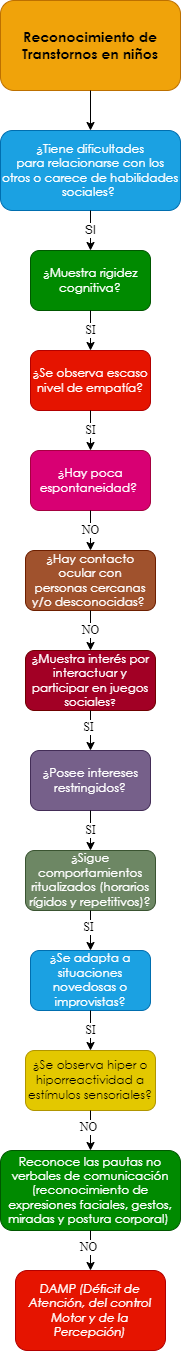

The diagram above was exported from draw.io. Its source (the exported page's mxGraphModel, read from the mxfile embedded in the PNG):
<mxGraphModel dx="661" dy="761" grid="1" gridSize="10" guides="1" tooltips="1" connect="1" arrows="1" fold="1" page="1" pageScale="1" pageWidth="10000" pageHeight="10000" math="0" shadow="0">
  <root>
    <mxCell id="0" />
    <mxCell id="1" parent="0" />
    <mxCell id="eSyxj0o0_MKRUbqtamEU-1" value="&lt;span style=&quot;font-family: &amp;quot;Century Gothic&amp;quot;, sans-serif;&quot;&gt;&lt;font style=&quot;font-size: 14px;&quot;&gt;&lt;b style=&quot;&quot;&gt;Reconocimiento de Transtornos en niños&lt;/b&gt;&lt;/font&gt;&lt;/span&gt;" style="rounded=1;whiteSpace=wrap;html=1;fillColor=#f0a30a;strokeColor=#BD7000;fontColor=#000000;gradientColor=none;glass=0;sketch=0;shadow=0;" parent="1" vertex="1">
      <mxGeometry x="2850" y="40" width="180" height="90" as="geometry" />
    </mxCell>
    <mxCell id="eSyxj0o0_MKRUbqtamEU-2" value="" style="endArrow=classic;html=1;exitX=0.5;exitY=1;exitDx=0;exitDy=0;entryX=0.5;entryY=0;entryDx=0;entryDy=0;" parent="1" source="eSyxj0o0_MKRUbqtamEU-1" target="eSyxj0o0_MKRUbqtamEU-4" edge="1">
      <mxGeometry width="50" height="50" relative="1" as="geometry">
        <mxPoint x="2880" y="270" as="sourcePoint" />
        <mxPoint x="2860" y="220" as="targetPoint" />
      </mxGeometry>
    </mxCell>
    <mxCell id="eSyxj0o0_MKRUbqtamEU-4" value="&lt;div style=&quot;&quot;&gt;&lt;div style=&quot;&quot;&gt;&lt;p style=&quot;&quot; class=&quot;MsoNormal&quot;&gt;&lt;span style=&quot;line-height: 107%; font-family: &amp;quot;Century Gothic&amp;quot;, sans-serif;&quot;&gt;¿Tiene dificultades&lt;br/&gt;para relacionarse con los otros o carece de habilidades sociales?&amp;nbsp;&lt;/span&gt;&lt;/p&gt;&lt;/div&gt;&lt;/div&gt;" style="rounded=1;whiteSpace=wrap;html=1;shadow=0;glass=0;sketch=0;align=center;fillColor=#1ba1e2;fontColor=#ffffff;strokeColor=#006EAF;" parent="1" vertex="1">
      <mxGeometry x="2850" y="170" width="180" height="80" as="geometry" />
    </mxCell>
    <mxCell id="eSyxj0o0_MKRUbqtamEU-10" value="SI" style="endArrow=classic;html=1;fontFamily=Helvetica;fontSize=12;fontColor=#000000;exitX=0.5;exitY=1;exitDx=0;exitDy=0;entryX=0.5;entryY=0;entryDx=0;entryDy=0;" parent="1" source="eSyxj0o0_MKRUbqtamEU-4" target="eSyxj0o0_MKRUbqtamEU-12" edge="1">
      <mxGeometry width="50" height="50" relative="1" as="geometry">
        <mxPoint x="2920" y="360" as="sourcePoint" />
        <mxPoint x="2860" y="350" as="targetPoint" />
      </mxGeometry>
    </mxCell>
    <mxCell id="eSyxj0o0_MKRUbqtamEU-12" value="&lt;p class=&quot;MsoNormal&quot;&gt;&lt;span style=&quot;line-height: 107%; font-family: &amp;quot;Century Gothic&amp;quot;, sans-serif;&quot;&gt;&lt;font style=&quot;font-size: 12px;&quot;&gt;¿Muestra rigidez&lt;br/&gt;cognitiva?&lt;/font&gt;&lt;span style=&quot;font-size: 12pt;&quot;&gt;&lt;/span&gt;&lt;/span&gt;&lt;/p&gt;" style="rounded=1;whiteSpace=wrap;html=1;shadow=0;glass=0;sketch=0;fontFamily=Helvetica;fontSize=12;fontColor=#ffffff;fillColor=#008a00;strokeColor=#005700;" parent="1" vertex="1">
      <mxGeometry x="2880" y="290" width="120" height="60" as="geometry" />
    </mxCell>
    <mxCell id="eSyxj0o0_MKRUbqtamEU-13" value="&lt;p class=&quot;MsoNormal&quot;&gt;&lt;span style=&quot;line-height: 107%; font-family: &amp;quot;Century Gothic&amp;quot;, sans-serif;&quot;&gt;&lt;font style=&quot;font-size: 12px;&quot;&gt;¿Hay contacto ocular con&lt;br/&gt;personas cercanas y/o desconocidas?&lt;/font&gt;&lt;/span&gt;&lt;span style=&quot;font-size:12.0pt;line-height:107%;font-family:&lt;br/&gt;&amp;quot;Century Gothic&amp;quot;,sans-serif;mso-bidi-font-family:Arial&quot;&gt;&amp;nbsp;&lt;/span&gt;&lt;/p&gt;" style="rounded=1;whiteSpace=wrap;html=1;shadow=0;glass=0;sketch=0;fontFamily=Helvetica;fontSize=12;fontColor=#ffffff;fillColor=#a0522d;strokeColor=#6D1F00;" parent="1" vertex="1">
      <mxGeometry x="2875" y="590" width="130" height="60" as="geometry" />
    </mxCell>
    <mxCell id="eSyxj0o0_MKRUbqtamEU-15" value="SI" style="endArrow=classic;html=1;fontFamily=Times New Roman;fontSize=12;fontColor=#000000;exitX=0.5;exitY=1;exitDx=0;exitDy=0;entryX=0.5;entryY=0;entryDx=0;entryDy=0;" parent="1" source="eSyxj0o0_MKRUbqtamEU-12" target="eSyxj0o0_MKRUbqtamEU-17" edge="1">
      <mxGeometry width="50" height="50" relative="1" as="geometry">
        <mxPoint x="3010" y="450" as="sourcePoint" />
        <mxPoint x="2870" y="450" as="targetPoint" />
      </mxGeometry>
    </mxCell>
    <mxCell id="eSyxj0o0_MKRUbqtamEU-17" value="&lt;span style=&quot;line-height: 107%; font-family: &amp;quot;Century Gothic&amp;quot;, sans-serif;&quot;&gt;&lt;font style=&quot;font-size: 12px;&quot;&gt;¿Se observa escaso&lt;br/&gt;nivel de empatía?&lt;/font&gt;&lt;/span&gt;" style="rounded=1;whiteSpace=wrap;html=1;shadow=0;glass=0;sketch=0;fontFamily=Times New Roman;fontSize=12;fontColor=#ffffff;fillColor=#e51400;strokeColor=#B20000;" parent="1" vertex="1">
      <mxGeometry x="2880" y="390" width="120" height="60" as="geometry" />
    </mxCell>
    <mxCell id="eSyxj0o0_MKRUbqtamEU-20" value="SI" style="endArrow=classic;html=1;fontFamily=Times New Roman;fontSize=12;fontColor=#000000;exitX=0.5;exitY=1;exitDx=0;exitDy=0;entryX=0.5;entryY=0;entryDx=0;entryDy=0;" parent="1" source="eSyxj0o0_MKRUbqtamEU-17" target="eSyxj0o0_MKRUbqtamEU-22" edge="1">
      <mxGeometry width="50" height="50" relative="1" as="geometry">
        <mxPoint x="2940" y="450" as="sourcePoint" />
        <mxPoint x="2870" y="550" as="targetPoint" />
      </mxGeometry>
    </mxCell>
    <mxCell id="eSyxj0o0_MKRUbqtamEU-22" value="&lt;span style=&quot;line-height: 107%; font-family: &amp;quot;Century Gothic&amp;quot;, sans-serif;&quot;&gt;&lt;font style=&quot;font-size: 12px;&quot;&gt;¿Hay poca&lt;br/&gt;espontaneidad?&amp;nbsp;&lt;/font&gt;&lt;/span&gt;" style="rounded=1;whiteSpace=wrap;html=1;shadow=0;glass=0;sketch=0;fontFamily=Times New Roman;fontSize=12;fontColor=#ffffff;fillColor=#d80073;strokeColor=#A50040;" parent="1" vertex="1">
      <mxGeometry x="2880" y="490" width="120" height="60" as="geometry" />
    </mxCell>
    <mxCell id="eSyxj0o0_MKRUbqtamEU-28" value="NO" style="endArrow=classic;html=1;fontFamily=Times New Roman;fontSize=12;fontColor=#000000;exitX=0.5;exitY=1;exitDx=0;exitDy=0;entryX=0.5;entryY=0;entryDx=0;entryDy=0;" parent="1" source="eSyxj0o0_MKRUbqtamEU-22" target="eSyxj0o0_MKRUbqtamEU-13" edge="1">
      <mxGeometry width="50" height="50" relative="1" as="geometry">
        <mxPoint x="2940" y="550" as="sourcePoint" />
        <mxPoint x="2940" y="590" as="targetPoint" />
      </mxGeometry>
    </mxCell>
    <mxCell id="eSyxj0o0_MKRUbqtamEU-153" value="&lt;span style=&quot;line-height: 107%; font-family: &amp;quot;Century Gothic&amp;quot;, sans-serif;&quot;&gt;&lt;font style=&quot;font-size: 12px;&quot;&gt;¿&lt;/font&gt;&lt;/span&gt;&lt;span style=&quot;line-height: 107%; font-family: &amp;quot;Century Gothic&amp;quot;, sans-serif;&quot;&gt;Muestra interés por&lt;br/&gt;interactuar y participar en juegos sociales&lt;font size=&quot;1&quot;&gt;?&lt;/font&gt;&lt;/span&gt;" style="rounded=1;whiteSpace=wrap;html=1;shadow=0;glass=0;sketch=0;fontFamily=Times New Roman;fontSize=12;fontColor=#ffffff;fillColor=#a20025;strokeColor=#6F0000;" parent="1" vertex="1">
      <mxGeometry x="2875" y="690" width="130" height="60" as="geometry" />
    </mxCell>
    <mxCell id="eSyxj0o0_MKRUbqtamEU-155" value="NO" style="endArrow=classic;html=1;fontFamily=Times New Roman;fontSize=12;fontColor=#000000;entryX=0.5;entryY=0;entryDx=0;entryDy=0;exitX=0.5;exitY=1;exitDx=0;exitDy=0;" parent="1" source="eSyxj0o0_MKRUbqtamEU-13" target="eSyxj0o0_MKRUbqtamEU-153" edge="1">
      <mxGeometry width="50" height="50" relative="1" as="geometry">
        <mxPoint x="2975" y="670" as="sourcePoint" />
        <mxPoint x="2890" y="940" as="targetPoint" />
      </mxGeometry>
    </mxCell>
    <mxCell id="eSyxj0o0_MKRUbqtamEU-156" value="&lt;p class=&quot;MsoNormal&quot;&gt;&lt;span style=&quot;line-height: 107%; font-family: &amp;quot;Century Gothic&amp;quot;, sans-serif;&quot;&gt;&lt;font style=&quot;font-size: 12px;&quot;&gt;¿Posee intereses&lt;br&gt;restringidos?&lt;/font&gt;&lt;span style=&quot;font-size: 12pt;&quot;&gt;&lt;/span&gt;&lt;/span&gt;&lt;/p&gt;" style="rounded=1;whiteSpace=wrap;html=1;shadow=0;glass=0;sketch=0;fontFamily=Times New Roman;fontSize=12;fontColor=#ffffff;fillColor=#76608a;strokeColor=#432D57;" parent="1" vertex="1">
      <mxGeometry x="2880" y="790" width="120" height="60" as="geometry" />
    </mxCell>
    <mxCell id="eSyxj0o0_MKRUbqtamEU-158" value="" style="endArrow=classic;html=1;fontFamily=Times New Roman;fontSize=12;fontColor=#000000;exitX=0.5;exitY=1;exitDx=0;exitDy=0;entryX=0.5;entryY=0;entryDx=0;entryDy=0;" parent="1" source="eSyxj0o0_MKRUbqtamEU-153" target="eSyxj0o0_MKRUbqtamEU-156" edge="1">
      <mxGeometry width="50" height="50" relative="1" as="geometry">
        <mxPoint x="2940" y="870" as="sourcePoint" />
        <mxPoint x="2990" y="820" as="targetPoint" />
      </mxGeometry>
    </mxCell>
    <mxCell id="eSyxj0o0_MKRUbqtamEU-159" value="SI" style="edgeLabel;html=1;align=center;verticalAlign=middle;resizable=0;points=[];fontSize=12;fontFamily=Times New Roman;fontColor=#000000;" parent="eSyxj0o0_MKRUbqtamEU-158" vertex="1" connectable="0">
      <mxGeometry x="-0.2062" y="-3" relative="1" as="geometry">
        <mxPoint as="offset" />
      </mxGeometry>
    </mxCell>
    <mxCell id="eSyxj0o0_MKRUbqtamEU-160" value="&lt;p class=&quot;MsoNormal&quot;&gt;&lt;span style=&quot;line-height: 107%; font-family: &amp;quot;Century Gothic&amp;quot;, sans-serif;&quot;&gt;&lt;font style=&quot;font-size: 12px;&quot;&gt;¿Sigue&lt;/font&gt;&lt;/span&gt;&lt;span&gt; &lt;/span&gt;&lt;span style=&quot;line-height: 107%; font-family: &amp;quot;Century Gothic&amp;quot;, sans-serif;&quot;&gt;&lt;font style=&quot;font-size: 12px;&quot;&gt;comportamientos&lt;br&gt;ritualizados (horarios rígidos y repetitivos)?&lt;/font&gt;&lt;span style=&quot;font-size: 12pt;&quot;&gt;&lt;/span&gt;&lt;/span&gt;&lt;/p&gt;" style="rounded=1;whiteSpace=wrap;html=1;shadow=0;glass=0;sketch=0;fontFamily=Times New Roman;fontSize=12;fontColor=#ffffff;fillColor=#6d8764;strokeColor=#3A5431;" parent="1" vertex="1">
      <mxGeometry x="2875" y="890" width="130" height="60" as="geometry" />
    </mxCell>
    <mxCell id="eSyxj0o0_MKRUbqtamEU-162" value="SI" style="endArrow=classic;html=1;fontFamily=Times New Roman;fontSize=12;fontColor=#000000;entryX=0.5;entryY=0;entryDx=0;entryDy=0;exitX=0.5;exitY=1;exitDx=0;exitDy=0;" parent="1" source="eSyxj0o0_MKRUbqtamEU-156" target="eSyxj0o0_MKRUbqtamEU-160" edge="1">
      <mxGeometry width="50" height="50" relative="1" as="geometry">
        <mxPoint x="2975" y="940" as="sourcePoint" />
        <mxPoint x="2890" y="1210" as="targetPoint" />
      </mxGeometry>
    </mxCell>
    <mxCell id="eSyxj0o0_MKRUbqtamEU-163" value="&lt;p class=&quot;MsoNormal&quot;&gt;&lt;span style=&quot;line-height: 107%; font-family: &amp;quot;Century Gothic&amp;quot;, sans-serif;&quot;&gt;&lt;font style=&quot;font-size: 12px;&quot;&gt;&lt;span style=&quot;background-color: initial;&quot;&gt;¿Se adapta a situaciones&lt;br&gt;novedosas o improvistas&lt;/span&gt;?&lt;/font&gt;&lt;span style=&quot;font-size: 12pt;&quot;&gt;&lt;/span&gt;&lt;/span&gt;&lt;/p&gt;" style="rounded=1;whiteSpace=wrap;html=1;shadow=0;glass=0;sketch=0;fontFamily=Times New Roman;fontSize=12;fontColor=#ffffff;fillColor=#1ba1e2;strokeColor=#006EAF;" parent="1" vertex="1">
      <mxGeometry x="2880" y="990" width="120" height="60" as="geometry" />
    </mxCell>
    <mxCell id="eSyxj0o0_MKRUbqtamEU-165" value="" style="endArrow=classic;html=1;fontFamily=Times New Roman;fontSize=12;fontColor=#000000;exitX=0.5;exitY=1;exitDx=0;exitDy=0;entryX=0.5;entryY=0;entryDx=0;entryDy=0;" parent="1" source="eSyxj0o0_MKRUbqtamEU-160" target="eSyxj0o0_MKRUbqtamEU-163" edge="1">
      <mxGeometry width="50" height="50" relative="1" as="geometry">
        <mxPoint x="2880" y="1080" as="sourcePoint" />
        <mxPoint x="2985" y="1090" as="targetPoint" />
      </mxGeometry>
    </mxCell>
    <mxCell id="eSyxj0o0_MKRUbqtamEU-166" value="SI" style="edgeLabel;html=1;align=center;verticalAlign=middle;resizable=0;points=[];fontSize=12;fontFamily=Times New Roman;fontColor=#000000;" parent="eSyxj0o0_MKRUbqtamEU-165" vertex="1" connectable="0">
      <mxGeometry x="-0.2062" y="-3" relative="1" as="geometry">
        <mxPoint as="offset" />
      </mxGeometry>
    </mxCell>
    <mxCell id="eSyxj0o0_MKRUbqtamEU-167" value="&lt;p class=&quot;MsoNormal&quot;&gt;&lt;span style=&quot;line-height: 107%; font-family: &amp;quot;Century Gothic&amp;quot;, sans-serif;&quot;&gt;&lt;font style=&quot;font-size: 12px;&quot;&gt;&lt;span style=&quot;background-color: initial;&quot;&gt;¿Se observa hiper o&lt;br/&gt;hiporreactividad a estímulos sensoriales?&lt;/span&gt;&lt;/font&gt;&lt;span style=&quot;font-size: 12pt;&quot;&gt;&lt;/span&gt;&lt;/span&gt;&lt;/p&gt;" style="rounded=1;whiteSpace=wrap;html=1;shadow=0;glass=0;sketch=0;fontFamily=Times New Roman;fontSize=12;fontColor=#000000;fillColor=#e3c800;strokeColor=#B09500;" parent="1" vertex="1">
      <mxGeometry x="2875" y="1090" width="130" height="60" as="geometry" />
    </mxCell>
    <mxCell id="eSyxj0o0_MKRUbqtamEU-169" value="SI" style="endArrow=classic;html=1;fontFamily=Times New Roman;fontSize=12;fontColor=#000000;entryX=0.5;entryY=0;entryDx=0;entryDy=0;exitX=0.5;exitY=1;exitDx=0;exitDy=0;" parent="1" source="eSyxj0o0_MKRUbqtamEU-163" target="eSyxj0o0_MKRUbqtamEU-167" edge="1">
      <mxGeometry width="50" height="50" relative="1" as="geometry">
        <mxPoint x="2975" y="1210" as="sourcePoint" />
        <mxPoint x="2890" y="1480" as="targetPoint" />
      </mxGeometry>
    </mxCell>
    <mxCell id="eSyxj0o0_MKRUbqtamEU-171" value="" style="endArrow=classic;html=1;fontFamily=Times New Roman;fontSize=12;fontColor=#000000;exitX=0.5;exitY=1;exitDx=0;exitDy=0;entryX=0.5;entryY=0;entryDx=0;entryDy=0;" parent="1" source="eSyxj0o0_MKRUbqtamEU-167" target="eSyxj0o0_MKRUbqtamEU-173" edge="1">
      <mxGeometry width="50" height="50" relative="1" as="geometry">
        <mxPoint x="2880" y="1350" as="sourcePoint" />
        <mxPoint x="2975" y="1420" as="targetPoint" />
      </mxGeometry>
    </mxCell>
    <mxCell id="eSyxj0o0_MKRUbqtamEU-172" value="NO" style="edgeLabel;html=1;align=center;verticalAlign=middle;resizable=0;points=[];fontSize=12;fontFamily=Times New Roman;fontColor=#000000;" parent="eSyxj0o0_MKRUbqtamEU-171" vertex="1" connectable="0">
      <mxGeometry x="-0.2062" y="-3" relative="1" as="geometry">
        <mxPoint as="offset" />
      </mxGeometry>
    </mxCell>
    <mxCell id="eSyxj0o0_MKRUbqtamEU-173" value="&lt;p class=&quot;MsoNormal&quot;&gt;&lt;span style=&quot;line-height: 107%; font-family: &amp;quot;Century Gothic&amp;quot;, sans-serif;&quot;&gt;Reconoce las pautas no&lt;br/&gt;verbales de comunicación (reconocimiento de expresiones faciales, gestos,&lt;br/&gt;miradas y postura corporal)&amp;nbsp;&lt;/span&gt;&lt;/p&gt;" style="rounded=1;whiteSpace=wrap;html=1;shadow=0;glass=0;sketch=0;fontFamily=Times New Roman;fontSize=12;fontColor=#ffffff;fillColor=#008a00;strokeColor=#005700;" parent="1" vertex="1">
      <mxGeometry x="2850" y="1190" width="180" height="80" as="geometry" />
    </mxCell>
    <mxCell id="eSyxj0o0_MKRUbqtamEU-175" value="" style="endArrow=classic;html=1;fontFamily=Times New Roman;fontSize=12;fontColor=#000000;exitX=0.5;exitY=1;exitDx=0;exitDy=0;entryX=0.5;entryY=0;entryDx=0;entryDy=0;" parent="1" source="eSyxj0o0_MKRUbqtamEU-173" target="eSyxj0o0_MKRUbqtamEU-177" edge="1">
      <mxGeometry width="50" height="50" relative="1" as="geometry">
        <mxPoint x="2950" y="1160" as="sourcePoint" />
        <mxPoint x="2940" y="1300" as="targetPoint" />
      </mxGeometry>
    </mxCell>
    <mxCell id="eSyxj0o0_MKRUbqtamEU-176" value="NO" style="edgeLabel;html=1;align=center;verticalAlign=middle;resizable=0;points=[];fontSize=12;fontFamily=Times New Roman;fontColor=#000000;" parent="eSyxj0o0_MKRUbqtamEU-175" vertex="1" connectable="0">
      <mxGeometry x="-0.2062" y="-3" relative="1" as="geometry">
        <mxPoint as="offset" />
      </mxGeometry>
    </mxCell>
    <mxCell id="eSyxj0o0_MKRUbqtamEU-177" value="&lt;p class=&quot;MsoNormal&quot;&gt;&lt;i style=&quot;font-family: &amp;quot;Century Gothic&amp;quot;, sans-serif;&quot;&gt;DAMP (Déficit de&lt;br&gt;Atención, del control Motor y de la Percepción)&lt;/i&gt;&lt;br&gt;&lt;/p&gt;" style="rounded=1;whiteSpace=wrap;html=1;shadow=0;glass=0;sketch=0;fontFamily=Times New Roman;fontSize=12;fontColor=#ffffff;fillColor=#e51400;strokeColor=#B20000;" parent="1" vertex="1">
      <mxGeometry x="2865" y="1310" width="150" height="80" as="geometry" />
    </mxCell>
  </root>
</mxGraphModel>